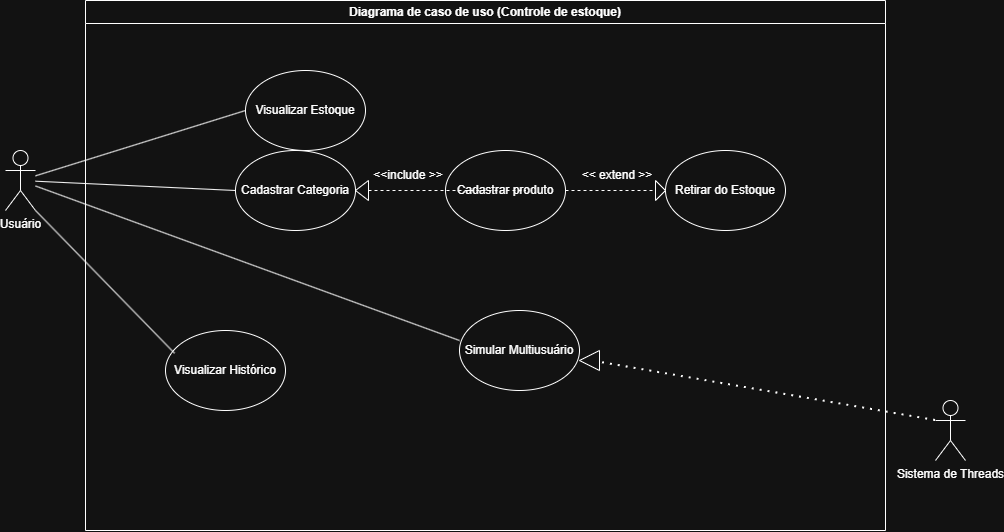

The diagram above was exported from draw.io. Its source (the exported page's mxGraphModel, read from the mxfile embedded in the PNG):
<mxGraphModel dx="1832" dy="1716" grid="1" gridSize="10" guides="1" tooltips="1" connect="1" arrows="1" fold="1" page="1" pageScale="1" pageWidth="827" pageHeight="1169" math="0" shadow="0">
  <root>
    <mxCell id="0" />
    <mxCell id="1" parent="0" />
    <mxCell id="Rtxce3YrRUzo24zhxdG3-15" parent="1" style="swimlane;whiteSpace=wrap;html=1;" value="Diagrama de caso de uso (Controle de estoque)" vertex="1">
      <mxGeometry height="530" width="800" x="40" y="-50" as="geometry" />
    </mxCell>
    <mxCell id="Rtxce3YrRUzo24zhxdG3-17" parent="Rtxce3YrRUzo24zhxdG3-15" style="ellipse;whiteSpace=wrap;html=1;" value="Visualizar Histórico" vertex="1">
      <mxGeometry height="80" width="120" x="80" y="330" as="geometry" />
    </mxCell>
    <mxCell id="Rtxce3YrRUzo24zhxdG3-11" parent="Rtxce3YrRUzo24zhxdG3-15" style="ellipse;whiteSpace=wrap;html=1;" value="Retirar do Estoque" vertex="1">
      <mxGeometry height="80" width="120" x="580" y="150" as="geometry" />
    </mxCell>
    <mxCell id="Rtxce3YrRUzo24zhxdG3-14" parent="Rtxce3YrRUzo24zhxdG3-15" style="ellipse;whiteSpace=wrap;html=1;" value="Simular Multiusuário" vertex="1">
      <mxGeometry height="80" width="120" x="374" y="310" as="geometry" />
    </mxCell>
    <mxCell id="Rtxce3YrRUzo24zhxdG3-9" parent="Rtxce3YrRUzo24zhxdG3-15" style="ellipse;whiteSpace=wrap;html=1;" value="Visualizar Estoque" vertex="1">
      <mxGeometry height="80" width="120" x="160" y="70" as="geometry" />
    </mxCell>
    <mxCell id="7RnlfOSF9Hh0shp3_Ghs-2" parent="Rtxce3YrRUzo24zhxdG3-15" style="triangle;whiteSpace=wrap;html=1;rotation=-180;" value="" vertex="1">
      <mxGeometry height="20" width="13" x="270" y="180" as="geometry" />
    </mxCell>
    <mxCell id="Rtxce3YrRUzo24zhxdG3-2" parent="Rtxce3YrRUzo24zhxdG3-15" style="ellipse;whiteSpace=wrap;html=1;" value="Cadastrar Categoria" vertex="1">
      <mxGeometry height="80" width="120" x="150" y="150" as="geometry" />
    </mxCell>
    <mxCell id="Rtxce3YrRUzo24zhxdG3-4" parent="Rtxce3YrRUzo24zhxdG3-15" style="ellipse;whiteSpace=wrap;html=1;" value="Cadastrar produto" vertex="1">
      <mxGeometry height="80" width="120" x="360" y="150" as="geometry" />
    </mxCell>
    <mxCell id="7RnlfOSF9Hh0shp3_Ghs-9" edge="1" parent="Rtxce3YrRUzo24zhxdG3-15" source="Rtxce3YrRUzo24zhxdG3-4" style="endArrow=none;dashed=1;html=1;rounded=0;entryX=0;entryY=0.5;entryDx=0;entryDy=0;exitX=1;exitY=0.5;exitDx=0;exitDy=0;" target="Rtxce3YrRUzo24zhxdG3-23" value="">
      <mxGeometry height="50" relative="1" width="50" as="geometry">
        <mxPoint x="520" y="140" as="sourcePoint" />
        <mxPoint x="690" y="139.5" as="targetPoint" />
      </mxGeometry>
    </mxCell>
    <mxCell id="Rtxce3YrRUzo24zhxdG3-23" parent="Rtxce3YrRUzo24zhxdG3-15" style="triangle;whiteSpace=wrap;html=1;" value="" vertex="1">
      <mxGeometry height="20" width="10" x="570" y="180" as="geometry" />
    </mxCell>
    <mxCell id="7RnlfOSF9Hh0shp3_Ghs-13" parent="Rtxce3YrRUzo24zhxdG3-15" style="triangle;whiteSpace=wrap;html=1;rotation=-180;" value="" vertex="1">
      <mxGeometry height="20" width="20" x="494" y="350" as="geometry" />
    </mxCell>
    <mxCell id="7RnlfOSF9Hh0shp3_Ghs-14" parent="Rtxce3YrRUzo24zhxdG3-15" style="text;html=1;whiteSpace=wrap;strokeColor=none;fillColor=none;align=center;verticalAlign=middle;rounded=0;" value="&amp;lt;&amp;lt;include &amp;gt;&amp;gt;" vertex="1">
      <mxGeometry height="30" width="80" x="283" y="160" as="geometry" />
    </mxCell>
    <mxCell id="7RnlfOSF9Hh0shp3_Ghs-15" parent="Rtxce3YrRUzo24zhxdG3-15" style="text;html=1;whiteSpace=wrap;strokeColor=none;fillColor=none;align=center;verticalAlign=middle;rounded=0;" value="&amp;lt;&amp;lt; extend &amp;gt;&amp;gt;" vertex="1">
      <mxGeometry height="30" width="76" x="494" y="160" as="geometry" />
    </mxCell>
    <mxCell id="7RnlfOSF9Hh0shp3_Ghs-1" edge="1" parent="1" source="7RnlfOSF9Hh0shp3_Ghs-2" style="endArrow=none;dashed=1;html=1;rounded=0;exitX=0;exitY=0.5;exitDx=0;exitDy=0;" value="">
      <mxGeometry height="50" relative="1" width="50" as="geometry">
        <mxPoint x="420" y="140" as="sourcePoint" />
        <mxPoint x="480" y="140" as="targetPoint" />
      </mxGeometry>
    </mxCell>
    <mxCell id="Rtxce3YrRUzo24zhxdG3-1" parent="1" style="shape=umlActor;verticalLabelPosition=bottom;verticalAlign=top;html=1;outlineConnect=0;" value="Usuário" vertex="1">
      <mxGeometry height="60" width="30" x="-40" y="100" as="geometry" />
    </mxCell>
    <mxCell id="7RnlfOSF9Hh0shp3_Ghs-4" edge="1" parent="1" source="Rtxce3YrRUzo24zhxdG3-1" style="endArrow=none;html=1;rounded=0;entryX=0;entryY=0.5;entryDx=0;entryDy=0;" target="Rtxce3YrRUzo24zhxdG3-9" value="">
      <mxGeometry height="50" relative="1" width="50" as="geometry">
        <mxPoint x="190" y="110" as="sourcePoint" />
        <mxPoint x="240" y="60" as="targetPoint" />
      </mxGeometry>
    </mxCell>
    <mxCell id="7RnlfOSF9Hh0shp3_Ghs-5" edge="1" parent="1" source="Rtxce3YrRUzo24zhxdG3-1" style="endArrow=none;html=1;rounded=0;entryX=0;entryY=0.5;entryDx=0;entryDy=0;" target="Rtxce3YrRUzo24zhxdG3-2" value="">
      <mxGeometry height="50" relative="1" width="50" as="geometry">
        <mxPoint x="120" y="210" as="sourcePoint" />
        <mxPoint x="170" y="160" as="targetPoint" />
      </mxGeometry>
    </mxCell>
    <mxCell id="7RnlfOSF9Hh0shp3_Ghs-6" edge="1" parent="1" source="Rtxce3YrRUzo24zhxdG3-1" style="endArrow=none;html=1;rounded=0;entryX=0;entryY=0.375;entryDx=0;entryDy=0;entryPerimeter=0;" target="Rtxce3YrRUzo24zhxdG3-14" value="">
      <mxGeometry height="50" relative="1" width="50" as="geometry">
        <mxPoint x="160" y="240" as="sourcePoint" />
        <mxPoint x="210" y="190" as="targetPoint" />
      </mxGeometry>
    </mxCell>
    <mxCell id="7RnlfOSF9Hh0shp3_Ghs-7" edge="1" parent="1" source="Rtxce3YrRUzo24zhxdG3-1" style="endArrow=none;html=1;rounded=0;exitX=1;exitY=1;exitDx=0;exitDy=0;exitPerimeter=0;entryX=0.076;entryY=0.285;entryDx=0;entryDy=0;entryPerimeter=0;" target="Rtxce3YrRUzo24zhxdG3-17" value="">
      <mxGeometry height="50" relative="1" width="50" as="geometry">
        <mxPoint x="100" y="270" as="sourcePoint" />
        <mxPoint x="150" y="220" as="targetPoint" />
      </mxGeometry>
    </mxCell>
    <mxCell id="7RnlfOSF9Hh0shp3_Ghs-10" parent="1" style="shape=umlActor;verticalLabelPosition=bottom;verticalAlign=top;html=1;outlineConnect=0;" value="Sistema de Threads" vertex="1">
      <mxGeometry height="60" width="30" x="890" y="350" as="geometry" />
    </mxCell>
    <mxCell id="7RnlfOSF9Hh0shp3_Ghs-12" edge="1" parent="1" source="7RnlfOSF9Hh0shp3_Ghs-10" style="endArrow=none;dashed=1;html=1;dashPattern=1 3;strokeWidth=2;rounded=0;exitX=0;exitY=0.3333333333333333;exitDx=0;exitDy=0;exitPerimeter=0;" target="7RnlfOSF9Hh0shp3_Ghs-13" value="">
      <mxGeometry height="50" relative="1" width="50" as="geometry">
        <mxPoint x="690" y="330" as="sourcePoint" />
        <mxPoint x="560" y="310" as="targetPoint" />
      </mxGeometry>
    </mxCell>
  </root>
</mxGraphModel>